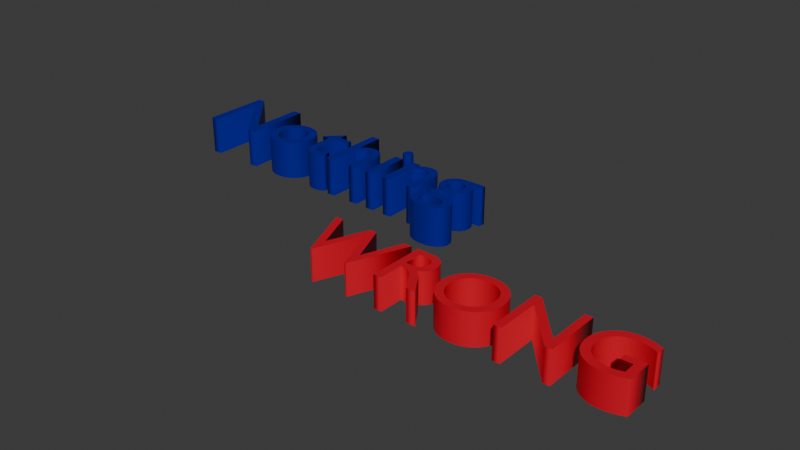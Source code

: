 # Source: fuckywuckywordywordy.blend  (saved by Blender 4.3.34; exported with 4.5.12 LTS)
import bpy
from mathutils import Matrix  # noqa: F401  (used for matrix-valued properties, if any)

bpy.ops.wm.read_factory_settings(use_empty=True)
scene = bpy.context.scene
scene.name = 'Scene'

# ---- collections
col_collection = bpy.data.collections.new('Collection'); scene.collection.children.link(col_collection)

# ---- materials (node trees are filled in below, after node groups)
mat_material_001 = bpy.data.materials.new('Material.001')
mat_material_002 = bpy.data.materials.new('Material.002')

# ---- material node trees
mat_material_001.use_nodes = True; mat_material_001.node_tree.nodes.clear()
_N = mat_material_001.node_tree.nodes; _L = mat_material_001.node_tree.links
n0 = _N.new('ShaderNodeBsdfPrincipled'); n0.name = 'Principled BSDF'; n0.location = (10, 300)
n0.inputs[0].default_value = (0.0002286, 0.001155, 0.2721, 1.0)
n1 = _N.new('ShaderNodeOutputMaterial'); n1.name = 'Material Output'; n1.location = (300, 300)
_L.new(n0.outputs[0], n1.inputs[0])
n1.is_active_output = True
mat_material_002.use_nodes = True; mat_material_002.node_tree.nodes.clear()
_N = mat_material_002.node_tree.nodes; _L = mat_material_002.node_tree.links
n0 = _N.new('ShaderNodeBsdfPrincipled'); n0.name = 'Principled BSDF'; n0.location = (10, 300)
n0.inputs[0].default_value = (0.6847, 0.002503, 0.02054, 1.0)
n1 = _N.new('ShaderNodeOutputMaterial'); n1.name = 'Material Output'; n1.location = (300, 300)
_L.new(n0.outputs[0], n1.inputs[0])
n1.is_active_output = True

# ---- world
world_world = bpy.data.worlds.new('World'); scene.world = world_world
world_world.use_nodes = True; world_world.node_tree.nodes.clear()
_N = world_world.node_tree.nodes; _L = world_world.node_tree.links
n0 = _N.new('ShaderNodeOutputWorld'); n0.name = 'World Output'; n0.location = (300, 300)
n1 = _N.new('ShaderNodeBackground'); n1.name = 'Background'; n1.location = (10, 300)
n1.inputs[0].default_value = (0.05088, 0.05088, 0.05088, 1.0)
_L.new(n1.outputs[0], n0.inputs[0])
n0.is_active_output = True
world_world.color = (0.05088, 0.05088, 0.05088)
world_world.sun_shadow_jitter_overblur = 0.0

# ---- curves / text
txt_text = bpy.data.curves.new('Text', 'FONT')
txt_text.dimensions = '2D'
txt_text.body = 'Nothing'
txt_text.materials.append(mat_material_001)
txt_text.extrude = 0.32
txt_text_002 = bpy.data.curves.new('Text.002', 'FONT')
txt_text_002.dimensions = '2D'
txt_text_002.body = 'WRONG'
txt_text_002.materials.append(mat_material_002)
txt_text_002.extrude = 0.32

# ---- objects
ob_text = bpy.data.objects.new('Text', txt_text)
ob_text_002 = bpy.data.objects.new('Text.002', txt_text_002)

# ---- transforms, parenting, visibility, modifiers, constraints
ob_text.location = (-3.207, 0.0, 0.0)
ob_text.scale = (1.22, 1.22, -0.7363)
ob_text_002.location = (0.0, -1.702, 0.0)
ob_text_002.scale = (1.0, 1.0, -0.6037)

# ---- collection membership
col_collection.objects.link(ob_text)
col_collection.objects.link(ob_text_002)

# ---- scene / render settings (as saved in the file)
scene.frame_start = 1; scene.frame_end = 250; scene.frame_set(1)
scene.render.engine = 'BLENDER_EEVEE_NEXT'
bpy.context.view_layer.update()

# ---- added for rendering (the .blend has no active camera and no usable light): camera, sun
cam_auto = bpy.data.cameras.new('AutoCamera')
cam_auto.lens = 50.0
cam_auto.sensor_width = 36.0
cam_auto.clip_end = 1000.0
ob_auto_camera = bpy.data.objects.new('AutoCamera', cam_auto)
scene.collection.objects.link(ob_auto_camera)
ob_auto_camera.location = (7.32836, -8.74984, 5.54009)
ob_auto_camera.rotation_euler = (1.09748, -7.21219e-08, 0.694738)
scene.camera = ob_auto_camera
light_auto_sun = bpy.data.lights.new('AutoSun', 'SUN')
light_auto_sun.energy = 3.0
light_auto_sun.angle = 0.0523599
ob_auto_sun = bpy.data.objects.new('AutoSun', light_auto_sun)
scene.collection.objects.link(ob_auto_sun)
ob_auto_sun.rotation_euler = (0.872665, 0.174533, 0.523599)
bpy.context.view_layer.update()
